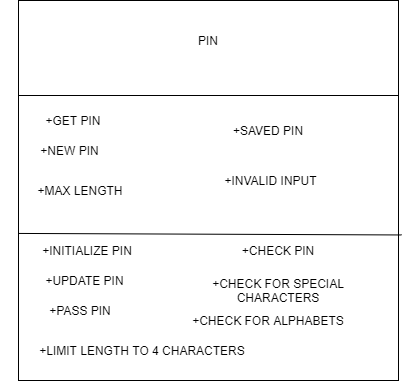

The diagram above was exported from draw.io. Its source (the exported page's mxGraphModel, read from the mxfile embedded in the PNG):
<mxGraphModel dx="1038" dy="491" grid="1" gridSize="10" guides="1" tooltips="1" connect="1" arrows="1" fold="1" page="1" pageScale="1" pageWidth="850" pageHeight="1100" math="0" shadow="0">
  <root>
    <mxCell id="0" />
    <mxCell id="1" parent="0" />
    <mxCell id="wGjMHtc8QkIUD53g_hAz-1" value="" style="whiteSpace=wrap;html=1;aspect=fixed;" vertex="1" parent="1">
      <mxGeometry x="300" y="40" width="380" height="380" as="geometry" />
    </mxCell>
    <mxCell id="wGjMHtc8QkIUD53g_hAz-6" value="" style="endArrow=none;html=1;entryX=1;entryY=0.25;entryDx=0;entryDy=0;exitX=0;exitY=0.25;exitDx=0;exitDy=0;" edge="1" parent="1" source="wGjMHtc8QkIUD53g_hAz-1" target="wGjMHtc8QkIUD53g_hAz-1">
      <mxGeometry width="50" height="50" relative="1" as="geometry">
        <mxPoint x="130" y="90" as="sourcePoint" />
        <mxPoint x="210" y="90" as="targetPoint" />
      </mxGeometry>
    </mxCell>
    <mxCell id="wGjMHtc8QkIUD53g_hAz-13" value="" style="endArrow=none;html=1;exitX=1.008;exitY=0.617;exitDx=0;exitDy=0;exitPerimeter=0;entryX=0;entryY=0.613;entryDx=0;entryDy=0;entryPerimeter=0;" edge="1" parent="1" source="wGjMHtc8QkIUD53g_hAz-1" target="wGjMHtc8QkIUD53g_hAz-1">
      <mxGeometry width="50" height="50" relative="1" as="geometry">
        <mxPoint x="400" y="280" as="sourcePoint" />
        <mxPoint x="450" y="230" as="targetPoint" />
      </mxGeometry>
    </mxCell>
    <mxCell id="wGjMHtc8QkIUD53g_hAz-15" value="PIN" style="text;html=1;strokeColor=none;fillColor=none;align=center;verticalAlign=middle;whiteSpace=wrap;rounded=0;" vertex="1" parent="1">
      <mxGeometry x="470" y="70" width="40" height="20" as="geometry" />
    </mxCell>
    <mxCell id="wGjMHtc8QkIUD53g_hAz-16" value="+SAVED PIN&lt;br&gt;" style="text;html=1;strokeColor=none;fillColor=none;align=center;verticalAlign=middle;whiteSpace=wrap;rounded=0;" vertex="1" parent="1">
      <mxGeometry x="470" y="160" width="160" height="20" as="geometry" />
    </mxCell>
    <mxCell id="wGjMHtc8QkIUD53g_hAz-18" value="+GET PIN" style="text;html=1;strokeColor=none;fillColor=none;align=center;verticalAlign=middle;whiteSpace=wrap;rounded=0;" vertex="1" parent="1">
      <mxGeometry x="300" y="150" width="110" height="20" as="geometry" />
    </mxCell>
    <mxCell id="wGjMHtc8QkIUD53g_hAz-19" value="+INITIALIZE PIN" style="text;html=1;strokeColor=none;fillColor=none;align=center;verticalAlign=middle;whiteSpace=wrap;rounded=0;" vertex="1" parent="1">
      <mxGeometry x="314" y="280" width="110" height="20" as="geometry" />
    </mxCell>
    <mxCell id="wGjMHtc8QkIUD53g_hAz-21" value="+CHECK PIN" style="text;html=1;strokeColor=none;fillColor=none;align=center;verticalAlign=middle;whiteSpace=wrap;rounded=0;" vertex="1" parent="1">
      <mxGeometry x="515" y="280" width="90" height="20" as="geometry" />
    </mxCell>
    <mxCell id="wGjMHtc8QkIUD53g_hAz-22" value="+NEW PIN" style="text;html=1;strokeColor=none;fillColor=none;align=center;verticalAlign=middle;whiteSpace=wrap;rounded=0;" vertex="1" parent="1">
      <mxGeometry x="314" y="180" width="75" height="20" as="geometry" />
    </mxCell>
    <mxCell id="wGjMHtc8QkIUD53g_hAz-23" value="+UPDATE PIN" style="text;html=1;strokeColor=none;fillColor=none;align=center;verticalAlign=middle;whiteSpace=wrap;rounded=0;" vertex="1" parent="1">
      <mxGeometry x="314" y="310" width="105" height="20" as="geometry" />
    </mxCell>
    <mxCell id="wGjMHtc8QkIUD53g_hAz-24" value="+INVALID INPUT" style="text;html=1;strokeColor=none;fillColor=none;align=center;verticalAlign=middle;whiteSpace=wrap;rounded=0;" vertex="1" parent="1">
      <mxGeometry x="490" y="210" width="125" height="20" as="geometry" />
    </mxCell>
    <mxCell id="wGjMHtc8QkIUD53g_hAz-25" value="+CHECK FOR SPECIAL CHARACTERS&lt;br&gt;" style="text;html=1;strokeColor=none;fillColor=none;align=center;verticalAlign=middle;whiteSpace=wrap;rounded=0;" vertex="1" parent="1">
      <mxGeometry x="490" y="320" width="140" height="20" as="geometry" />
    </mxCell>
    <mxCell id="wGjMHtc8QkIUD53g_hAz-26" value="+PASS PIN" style="text;html=1;strokeColor=none;fillColor=none;align=center;verticalAlign=middle;whiteSpace=wrap;rounded=0;" vertex="1" parent="1">
      <mxGeometry x="300" y="340" width="123.5" height="20" as="geometry" />
    </mxCell>
    <mxCell id="wGjMHtc8QkIUD53g_hAz-27" value="+MAX LENGTH" style="text;html=1;strokeColor=none;fillColor=none;align=center;verticalAlign=middle;whiteSpace=wrap;rounded=0;" vertex="1" parent="1">
      <mxGeometry x="281.75" y="220" width="160" height="20" as="geometry" />
    </mxCell>
    <mxCell id="wGjMHtc8QkIUD53g_hAz-31" value="+CHECK FOR ALPHABETS" style="text;html=1;strokeColor=none;fillColor=none;align=center;verticalAlign=middle;whiteSpace=wrap;rounded=0;" vertex="1" parent="1">
      <mxGeometry x="470" y="350" width="160" height="20" as="geometry" />
    </mxCell>
    <mxCell id="wGjMHtc8QkIUD53g_hAz-32" value="+LIMIT LENGTH TO 4 CHARACTERS" style="text;html=1;strokeColor=none;fillColor=none;align=center;verticalAlign=middle;whiteSpace=wrap;rounded=0;" vertex="1" parent="1">
      <mxGeometry x="314" y="380" width="220" height="20" as="geometry" />
    </mxCell>
    <mxCell id="wGjMHtc8QkIUD53g_hAz-35" style="edgeStyle=orthogonalEdgeStyle;rounded=0;orthogonalLoop=1;jettySize=auto;html=1;exitX=0.5;exitY=1;exitDx=0;exitDy=0;" edge="1" parent="1" source="wGjMHtc8QkIUD53g_hAz-21" target="wGjMHtc8QkIUD53g_hAz-21">
      <mxGeometry relative="1" as="geometry" />
    </mxCell>
  </root>
</mxGraphModel>